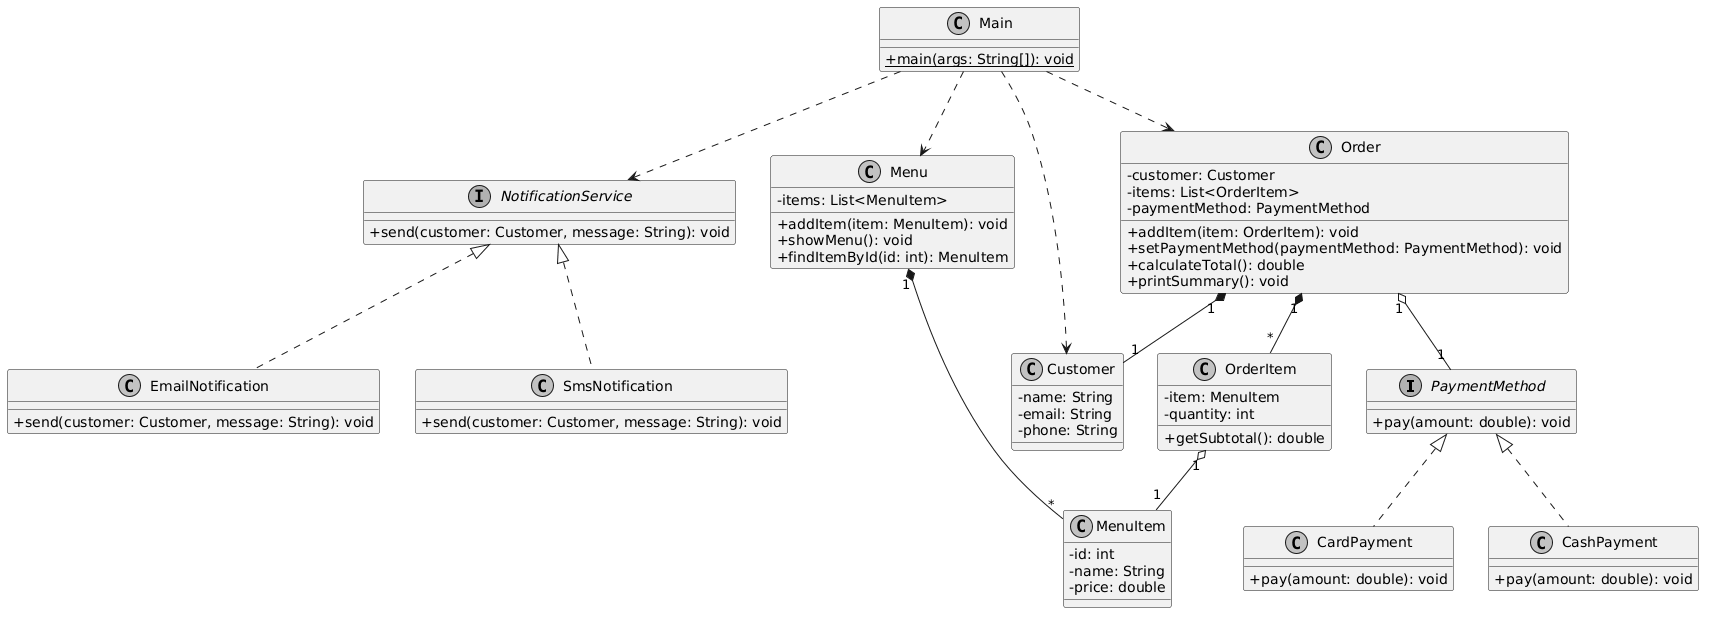

The diagram above was rendered by PlantUML. Its source (embedded in the PNG):
@startuml
skinparam classAttributeIconSize 0
skinparam monochrome true
skinparam shadowing false
skinparam defaultFontName "Arial"

interface PaymentMethod {
    + pay(amount: double): void
}

class CashPayment {
    + pay(amount: double): void
}

class CardPayment {
    + pay(amount: double): void
}

PaymentMethod <|.. CashPayment
PaymentMethod <|.. CardPayment

interface NotificationService {
    + send(customer: Customer, message: String): void
}

class EmailNotification {
    + send(customer: Customer, message: String): void
}

class SmsNotification {
    + send(customer: Customer, message: String): void
}

NotificationService <|.. EmailNotification
NotificationService <|.. SmsNotification

class Customer {
    - name: String
    - email: String
    - phone: String
}

class MenuItem {
    - id: int
    - name: String
    - price: double
}

class Menu {
    - items: List<MenuItem>
    + addItem(item: MenuItem): void
    + showMenu(): void
    + findItemById(id: int): MenuItem
}

Menu "1" *-- "*" MenuItem

class OrderItem {
    - item: MenuItem
    - quantity: int
    + getSubtotal(): double
}

OrderItem "1" o-- "1" MenuItem

class Order {
    - customer: Customer
    - items: List<OrderItem>
    - paymentMethod: PaymentMethod
    + addItem(item: OrderItem): void
    + setPaymentMethod(paymentMethod: PaymentMethod): void
    + calculateTotal(): double
    + printSummary(): void
}

Order "1" *-- "1" Customer
Order "1" *-- "*" OrderItem
Order "1" o-- "1" PaymentMethod

class Main {
    + {static} main(args: String[]): void
}

Main ..> Order
Main ..> Menu
Main ..> Customer
Main ..> NotificationService

@endum